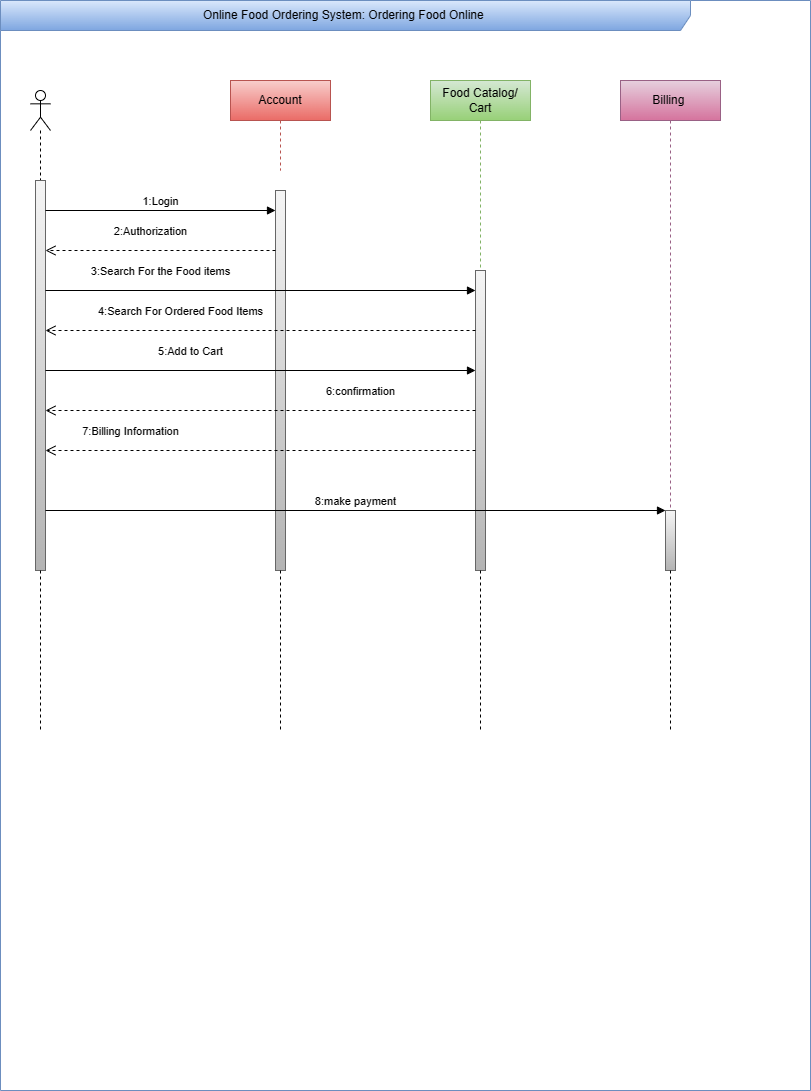

The diagram above was exported from draw.io. Its source (the exported page's mxGraphModel, read from the mxfile embedded in the PNG):
<mxGraphModel dx="1042" dy="1669" grid="1" gridSize="10" guides="1" tooltips="1" connect="1" arrows="1" fold="1" page="1" pageScale="1" pageWidth="850" pageHeight="1100" math="0" shadow="0">
  <root>
    <mxCell id="0" />
    <mxCell id="1" parent="0" />
    <mxCell id="si31xl24YNTeBUmVckc0-1" value="Online Food Ordering System: Ordering Food Online&amp;nbsp;" style="shape=umlFrame;whiteSpace=wrap;html=1;pointerEvents=0;width=690;height=30;fillColor=#dae8fc;gradientColor=#7ea6e0;strokeColor=#6c8ebf;" vertex="1" parent="1">
      <mxGeometry x="30" y="-170" width="810" height="1090" as="geometry" />
    </mxCell>
    <mxCell id="si31xl24YNTeBUmVckc0-19" value="Account" style="shape=umlLifeline;perimeter=lifelinePerimeter;whiteSpace=wrap;html=1;container=1;dropTarget=0;collapsible=0;recursiveResize=0;outlineConnect=0;portConstraint=eastwest;newEdgeStyle={&quot;curved&quot;:0,&quot;rounded&quot;:0};fillColor=#f8cecc;gradientColor=#ea6b66;strokeColor=#b85450;" vertex="1" parent="1">
      <mxGeometry x="260" y="-90" width="100" height="90" as="geometry" />
    </mxCell>
    <mxCell id="si31xl24YNTeBUmVckc0-20" value="" style="html=1;points=[[0,0,0,0,5],[0,1,0,0,-5],[1,0,0,0,5],[1,1,0,0,-5]];perimeter=orthogonalPerimeter;outlineConnect=0;targetShapes=umlLifeline;portConstraint=eastwest;newEdgeStyle={&quot;curved&quot;:0,&quot;rounded&quot;:0};fillColor=#f5f5f5;gradientColor=#b3b3b3;strokeColor=#666666;" vertex="1" parent="1">
      <mxGeometry x="305" y="20" width="10" height="380" as="geometry" />
    </mxCell>
    <mxCell id="si31xl24YNTeBUmVckc0-21" value="" style="shape=umlLifeline;perimeter=lifelinePerimeter;whiteSpace=wrap;html=1;container=1;dropTarget=0;collapsible=0;recursiveResize=0;outlineConnect=0;portConstraint=eastwest;newEdgeStyle={&quot;curved&quot;:0,&quot;rounded&quot;:0};participant=umlActor;" vertex="1" parent="1">
      <mxGeometry x="60" y="-80" width="20" height="90" as="geometry" />
    </mxCell>
    <mxCell id="si31xl24YNTeBUmVckc0-22" value="" style="html=1;points=[[0,0,0,0,5],[0,1,0,0,-5],[1,0,0,0,5],[1,1,0,0,-5]];perimeter=orthogonalPerimeter;outlineConnect=0;targetShapes=umlLifeline;portConstraint=eastwest;newEdgeStyle={&quot;curved&quot;:0,&quot;rounded&quot;:0};fillColor=#f5f5f5;gradientColor=#b3b3b3;strokeColor=#666666;" vertex="1" parent="1">
      <mxGeometry x="65" y="10" width="10" height="390" as="geometry" />
    </mxCell>
    <mxCell id="si31xl24YNTeBUmVckc0-23" value="Food Catalog/ Cart" style="shape=umlLifeline;perimeter=lifelinePerimeter;whiteSpace=wrap;html=1;container=1;dropTarget=0;collapsible=0;recursiveResize=0;outlineConnect=0;portConstraint=eastwest;newEdgeStyle={&quot;curved&quot;:0,&quot;rounded&quot;:0};size=40;fillColor=#d5e8d4;gradientColor=#97d077;strokeColor=#82b366;" vertex="1" parent="1">
      <mxGeometry x="460" y="-90" width="100" height="190" as="geometry" />
    </mxCell>
    <mxCell id="si31xl24YNTeBUmVckc0-25" value="1:Login" style="html=1;verticalAlign=bottom;endArrow=block;curved=0;rounded=0;" edge="1" parent="1" target="si31xl24YNTeBUmVckc0-20">
      <mxGeometry width="80" relative="1" as="geometry">
        <mxPoint x="75" y="40" as="sourcePoint" />
        <mxPoint x="155" y="40" as="targetPoint" />
      </mxGeometry>
    </mxCell>
    <mxCell id="si31xl24YNTeBUmVckc0-27" value="2:Authorization" style="html=1;verticalAlign=bottom;endArrow=open;dashed=1;endSize=8;curved=0;rounded=0;" edge="1" parent="1" source="si31xl24YNTeBUmVckc0-20">
      <mxGeometry x="0.087" y="-10" relative="1" as="geometry">
        <mxPoint x="155" y="80" as="sourcePoint" />
        <mxPoint x="75" y="80" as="targetPoint" />
        <mxPoint as="offset" />
      </mxGeometry>
    </mxCell>
    <mxCell id="si31xl24YNTeBUmVckc0-28" value="" style="html=1;points=[[0,0,0,0,5],[0,1,0,0,-5],[1,0,0,0,5],[1,1,0,0,-5]];perimeter=orthogonalPerimeter;outlineConnect=0;targetShapes=umlLifeline;portConstraint=eastwest;newEdgeStyle={&quot;curved&quot;:0,&quot;rounded&quot;:0};fillColor=#f5f5f5;gradientColor=#b3b3b3;strokeColor=#666666;" vertex="1" parent="1">
      <mxGeometry x="505" y="100" width="10" height="300" as="geometry" />
    </mxCell>
    <mxCell id="si31xl24YNTeBUmVckc0-29" value="3:Search For the Food items" style="html=1;verticalAlign=bottom;endArrow=block;curved=0;rounded=0;" edge="1" parent="1" target="si31xl24YNTeBUmVckc0-28">
      <mxGeometry x="-0.4651" y="10" width="80" relative="1" as="geometry">
        <mxPoint x="75" y="120" as="sourcePoint" />
        <mxPoint x="155" y="120" as="targetPoint" />
        <mxPoint as="offset" />
      </mxGeometry>
    </mxCell>
    <mxCell id="si31xl24YNTeBUmVckc0-30" value="4:Search For Ordered Food Items" style="html=1;verticalAlign=bottom;endArrow=open;dashed=1;endSize=8;curved=0;rounded=0;" edge="1" parent="1" source="si31xl24YNTeBUmVckc0-28">
      <mxGeometry x="0.3721" y="-10" relative="1" as="geometry">
        <mxPoint x="155" y="160" as="sourcePoint" />
        <mxPoint x="75" y="160" as="targetPoint" />
        <mxPoint as="offset" />
      </mxGeometry>
    </mxCell>
    <mxCell id="si31xl24YNTeBUmVckc0-31" value="5:Add to Cart" style="html=1;verticalAlign=bottom;endArrow=block;curved=0;rounded=0;" edge="1" parent="1" target="si31xl24YNTeBUmVckc0-28">
      <mxGeometry x="-0.3256" y="10" width="80" relative="1" as="geometry">
        <mxPoint x="75" y="200" as="sourcePoint" />
        <mxPoint x="155" y="200" as="targetPoint" />
        <mxPoint as="offset" />
      </mxGeometry>
    </mxCell>
    <mxCell id="si31xl24YNTeBUmVckc0-32" value="6:confirmation" style="html=1;verticalAlign=bottom;endArrow=open;dashed=1;endSize=8;curved=0;rounded=0;" edge="1" parent="1" source="si31xl24YNTeBUmVckc0-28">
      <mxGeometry x="-0.4651" y="-10" relative="1" as="geometry">
        <mxPoint x="155" y="240" as="sourcePoint" />
        <mxPoint x="75" y="240" as="targetPoint" />
        <mxPoint as="offset" />
      </mxGeometry>
    </mxCell>
    <mxCell id="si31xl24YNTeBUmVckc0-33" value="7:Billing Information" style="html=1;verticalAlign=bottom;endArrow=open;dashed=1;endSize=8;curved=0;rounded=0;" edge="1" parent="1" source="si31xl24YNTeBUmVckc0-28">
      <mxGeometry x="0.6047" y="-10" relative="1" as="geometry">
        <mxPoint x="155" y="280" as="sourcePoint" />
        <mxPoint x="75" y="280" as="targetPoint" />
        <mxPoint as="offset" />
      </mxGeometry>
    </mxCell>
    <mxCell id="si31xl24YNTeBUmVckc0-34" value="8:make payment" style="html=1;verticalAlign=bottom;endArrow=block;curved=0;rounded=0;" edge="1" parent="1" target="si31xl24YNTeBUmVckc0-36">
      <mxGeometry width="80" relative="1" as="geometry">
        <mxPoint x="75" y="340" as="sourcePoint" />
        <mxPoint x="155" y="340" as="targetPoint" />
      </mxGeometry>
    </mxCell>
    <mxCell id="si31xl24YNTeBUmVckc0-35" value="Billing&amp;nbsp;" style="shape=umlLifeline;perimeter=lifelinePerimeter;whiteSpace=wrap;html=1;container=1;dropTarget=0;collapsible=0;recursiveResize=0;outlineConnect=0;portConstraint=eastwest;newEdgeStyle={&quot;curved&quot;:0,&quot;rounded&quot;:0};fillColor=#e6d0de;gradientColor=#d5739d;strokeColor=#996185;" vertex="1" parent="1">
      <mxGeometry x="650" y="-90" width="100" height="430" as="geometry" />
    </mxCell>
    <mxCell id="si31xl24YNTeBUmVckc0-36" value="" style="html=1;points=[[0,0,0,0,5],[0,1,0,0,-5],[1,0,0,0,5],[1,1,0,0,-5]];perimeter=orthogonalPerimeter;outlineConnect=0;targetShapes=umlLifeline;portConstraint=eastwest;newEdgeStyle={&quot;curved&quot;:0,&quot;rounded&quot;:0};fillColor=#f5f5f5;gradientColor=#b3b3b3;strokeColor=#666666;" vertex="1" parent="1">
      <mxGeometry x="695" y="340" width="10" height="60" as="geometry" />
    </mxCell>
    <mxCell id="si31xl24YNTeBUmVckc0-38" value="" style="line;strokeWidth=1;direction=south;html=1;dashed=1;" vertex="1" parent="1">
      <mxGeometry x="65" y="400" width="10" height="160" as="geometry" />
    </mxCell>
    <mxCell id="si31xl24YNTeBUmVckc0-39" value="" style="line;strokeWidth=1;direction=south;html=1;dashed=1;" vertex="1" parent="1">
      <mxGeometry x="305" y="400" width="10" height="160" as="geometry" />
    </mxCell>
    <mxCell id="si31xl24YNTeBUmVckc0-40" value="" style="line;strokeWidth=1;direction=south;html=1;dashed=1;" vertex="1" parent="1">
      <mxGeometry x="505" y="400" width="10" height="160" as="geometry" />
    </mxCell>
    <mxCell id="si31xl24YNTeBUmVckc0-41" value="" style="line;strokeWidth=1;direction=south;html=1;dashed=1;" vertex="1" parent="1">
      <mxGeometry x="695" y="400" width="10" height="160" as="geometry" />
    </mxCell>
  </root>
</mxGraphModel>